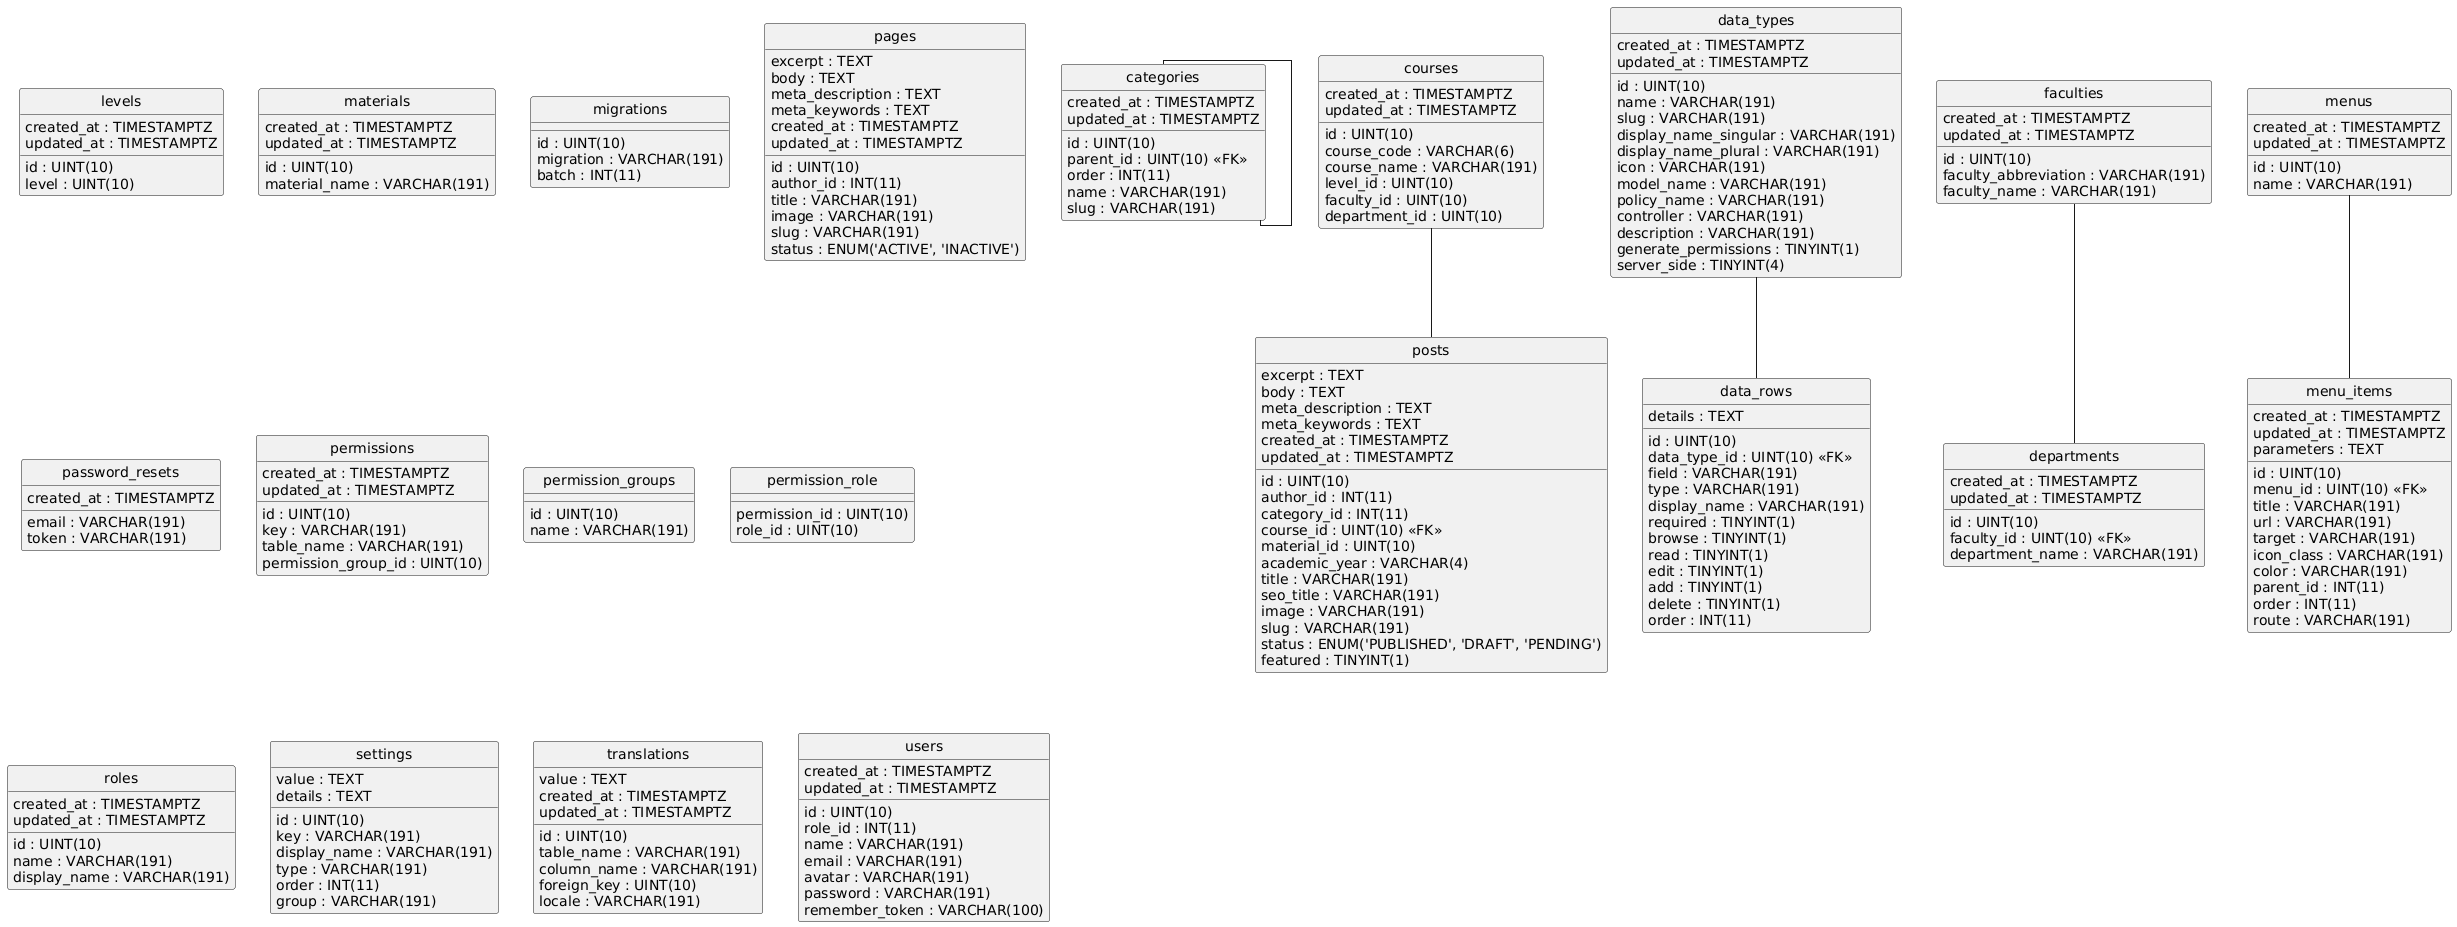

The diagram above was rendered by PlantUML. Its source (embedded in the PNG):
@startuml
hide circle
skinparam linetype ortho

entity "categories" as categories {
  id : UINT(10)
  parent_id : UINT(10) <<FK>>
  order : INT(11)
  name : VARCHAR(191)
  slug : VARCHAR(191)
  created_at : TIMESTAMPTZ
  updated_at : TIMESTAMPTZ
}

entity "courses" as courses {
  id : UINT(10)
  course_code : VARCHAR(6)
  course_name : VARCHAR(191)
  level_id : UINT(10)
  faculty_id : UINT(10)
  department_id : UINT(10)
  created_at : TIMESTAMPTZ
  updated_at : TIMESTAMPTZ
}

entity "data_rows" as data_rows {
  id : UINT(10)
  data_type_id : UINT(10) <<FK>>
  field : VARCHAR(191)
  type : VARCHAR(191)
  display_name : VARCHAR(191)
  required : TINYINT(1)
  browse : TINYINT(1)
  read : TINYINT(1)
  edit : TINYINT(1)
  add : TINYINT(1)
  delete : TINYINT(1)
  details : TEXT
  order : INT(11)
}

entity "data_types" as data_types {
  id : UINT(10)
  name : VARCHAR(191)
  slug : VARCHAR(191)
  display_name_singular : VARCHAR(191)
  display_name_plural : VARCHAR(191)
  icon : VARCHAR(191)
  model_name : VARCHAR(191)
  policy_name : VARCHAR(191)
  controller : VARCHAR(191)
  description : VARCHAR(191)
  generate_permissions : TINYINT(1)
  server_side : TINYINT(4)
  created_at : TIMESTAMPTZ
  updated_at : TIMESTAMPTZ
}

entity "departments" as departments {
  id : UINT(10)
  faculty_id : UINT(10) <<FK>>
  department_name : VARCHAR(191)
  created_at : TIMESTAMPTZ
  updated_at : TIMESTAMPTZ
}

entity "faculties" as faculties {
  id : UINT(10)
  faculty_abbreviation : VARCHAR(191)
  faculty_name : VARCHAR(191)
  created_at : TIMESTAMPTZ
  updated_at : TIMESTAMPTZ
}

entity "levels" as levels {
  id : UINT(10)
  level : UINT(10)
  created_at : TIMESTAMPTZ
  updated_at : TIMESTAMPTZ
}

entity "materials" as materials {
  id : UINT(10)
  material_name : VARCHAR(191)
  created_at : TIMESTAMPTZ
  updated_at : TIMESTAMPTZ
}

entity "menus" as menus {
  id : UINT(10)
  name : VARCHAR(191)
  created_at : TIMESTAMPTZ
  updated_at : TIMESTAMPTZ
}

entity "menu_items" as menu_items {
  id : UINT(10)
  menu_id : UINT(10) <<FK>>
  title : VARCHAR(191)
  url : VARCHAR(191)
  target : VARCHAR(191)
  icon_class : VARCHAR(191)
  color : VARCHAR(191)
  parent_id : INT(11)
  order : INT(11)
  created_at : TIMESTAMPTZ
  updated_at : TIMESTAMPTZ
  route : VARCHAR(191)
  parameters : TEXT
}

entity "migrations" as migrations {
  id : UINT(10)
  migration : VARCHAR(191)
  batch : INT(11)
}

entity "pages" as pages {
  id : UINT(10)
  author_id : INT(11)
  title : VARCHAR(191)
  excerpt : TEXT
  body : TEXT
  image : VARCHAR(191)
  slug : VARCHAR(191)
  meta_description : TEXT
  meta_keywords : TEXT
  status : ENUM('ACTIVE', 'INACTIVE')
  created_at : TIMESTAMPTZ
  updated_at : TIMESTAMPTZ
}

entity "password_resets" as password_resets {
  email : VARCHAR(191)
  token : VARCHAR(191)
  created_at : TIMESTAMPTZ
}

entity "permissions" as permissions {
  id : UINT(10)
  key : VARCHAR(191)
  table_name : VARCHAR(191)
  created_at : TIMESTAMPTZ
  updated_at : TIMESTAMPTZ
  permission_group_id : UINT(10)
}

entity "permission_groups" as permission_groups {
  id : UINT(10)
  name : VARCHAR(191)
}

entity "permission_role" as permission_role {
  permission_id : UINT(10)
  role_id : UINT(10)
}

entity "posts" as posts {
  id : UINT(10)
  author_id : INT(11)
  category_id : INT(11)
  course_id : UINT(10) <<FK>>
  material_id : UINT(10)
  academic_year : VARCHAR(4)
  title : VARCHAR(191)
  seo_title : VARCHAR(191)
  excerpt : TEXT
  body : TEXT
  image : VARCHAR(191)
  slug : VARCHAR(191)
  meta_description : TEXT
  meta_keywords : TEXT
  status : ENUM('PUBLISHED', 'DRAFT', 'PENDING')
  featured : TINYINT(1)
  created_at : TIMESTAMPTZ
  updated_at : TIMESTAMPTZ
}

entity "roles" as roles {
  id : UINT(10)
  name : VARCHAR(191)
  display_name : VARCHAR(191)
  created_at : TIMESTAMPTZ
  updated_at : TIMESTAMPTZ
}

entity "settings" as settings {
  id : UINT(10)
  key : VARCHAR(191)
  display_name : VARCHAR(191)
  value : TEXT
  details : TEXT
  type : VARCHAR(191)
  order : INT(11)
  group : VARCHAR(191)
}

entity "translations" as translations {
  id : UINT(10)
  table_name : VARCHAR(191)
  column_name : VARCHAR(191)
  foreign_key : UINT(10)
  locale : VARCHAR(191)
  value : TEXT
  created_at : TIMESTAMPTZ
  updated_at : TIMESTAMPTZ
}

entity "users" as users {
  id : UINT(10)
  role_id : INT(11)
  name : VARCHAR(191)
  email : VARCHAR(191)
  avatar : VARCHAR(191)
  password : VARCHAR(191)
  remember_token : VARCHAR(100)
  created_at : TIMESTAMPTZ
  updated_at : TIMESTAMPTZ
}

categories -- categories
data_types -- data_rows
faculties -- departments
menus -- menu_items
courses -- posts
@enduml